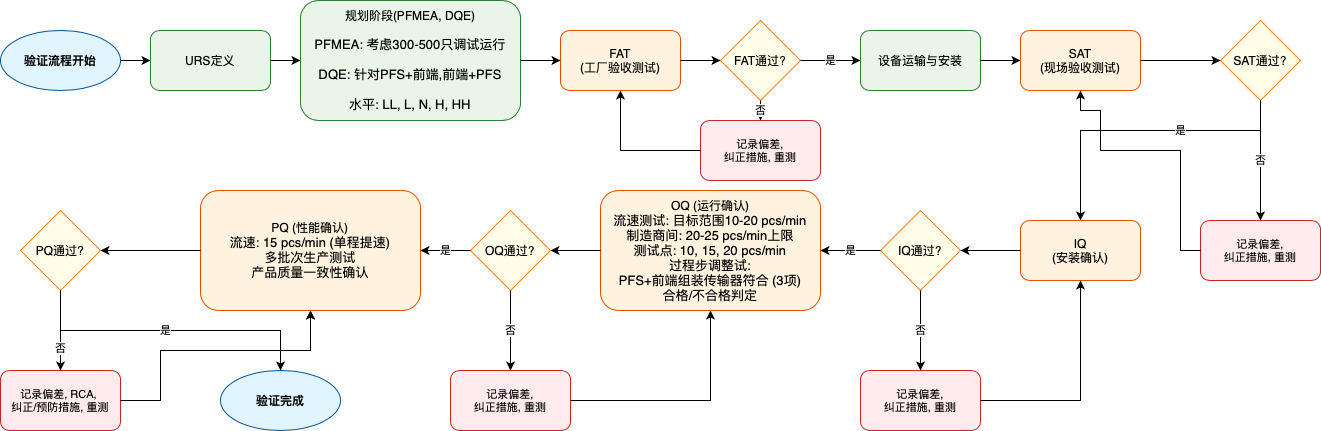

The diagram above was exported from draw.io. Its source (the exported page's mxGraphModel, read from the mxfile embedded in the PNG):
<mxGraphModel dx="1185" dy="766" grid="1" gridSize="10" guides="1" tooltips="1" connect="1" arrows="1" fold="1" page="1" pageScale="1" pageWidth="1600" pageHeight="900" math="0" shadow="0">
  <root>
    <mxCell id="0" />
    <mxCell id="1" parent="0" />
    <mxCell id="start" value="验证流程开始" style="ellipse;whiteSpace=wrap;html=1;fillColor=#E1F5FE;strokeColor=#01579B;fontSize=12;fontStyle=1;" parent="1" vertex="1">
      <mxGeometry x="190" y="120" width="120" height="60" as="geometry" />
    </mxCell>
    <mxCell id="urs" value="URS定义" style="rounded=1;whiteSpace=wrap;html=1;fillColor=#E8F5E8;strokeColor=#2E7D32;fontSize=12;" parent="1" vertex="1">
      <mxGeometry x="340" y="120" width="120" height="60" as="geometry" />
    </mxCell>
    <mxCell id="planning" value="规划阶段(PFMEA, DQE)&lt;div&gt;&lt;br&gt;&lt;font size=&quot;2&quot;&gt;PFMEA: 考虑300-500只调试运行&lt;br&gt;&lt;br&gt;&lt;/font&gt;&lt;/div&gt;&lt;div&gt;&lt;font size=&quot;2&quot;&gt;DQE: 针对PFS+前端,前端+PFS&lt;br&gt;&lt;br&gt;&lt;/font&gt;&lt;/div&gt;&lt;div&gt;&lt;font size=&quot;2&quot;&gt;水平: LL, L, N, H, HH&lt;/font&gt;&lt;/div&gt;" style="rounded=1;whiteSpace=wrap;html=1;fillColor=#E8F5E8;strokeColor=#2E7D32;fontSize=12;" parent="1" vertex="1">
      <mxGeometry x="490" y="90" width="220" height="120" as="geometry" />
    </mxCell>
    <mxCell id="fat" value="FAT&lt;br&gt;(工厂验收测试)" style="rounded=1;whiteSpace=wrap;html=1;fillColor=#FFF3E0;strokeColor=#E65100;fontSize=12;" parent="1" vertex="1">
      <mxGeometry x="750" y="120" width="120" height="60" as="geometry" />
    </mxCell>
    <mxCell id="fatDecision" value="FAT通过?" style="rhombus;whiteSpace=wrap;html=1;fillColor=#FFFDE7;strokeColor=#F57F17;fontSize=12;" parent="1" vertex="1">
      <mxGeometry x="910" y="110" width="80" height="80" as="geometry" />
    </mxCell>
    <mxCell id="transport" value="设备运输与安装" style="rounded=1;whiteSpace=wrap;html=1;fillColor=#E8F5E8;strokeColor=#2E7D32;fontSize=12;" parent="1" vertex="1">
      <mxGeometry x="1050" y="120" width="120" height="60" as="geometry" />
    </mxCell>
    <mxCell id="sat" value="SAT&lt;br&gt;(现场验收测试)" style="rounded=1;whiteSpace=wrap;html=1;fillColor=#FFF3E0;strokeColor=#E65100;fontSize=12;" parent="1" vertex="1">
      <mxGeometry x="1210" y="120" width="120" height="60" as="geometry" />
    </mxCell>
    <mxCell id="satDecision" value="SAT通过?" style="rhombus;whiteSpace=wrap;html=1;fillColor=#FFFDE7;strokeColor=#F57F17;fontSize=12;" parent="1" vertex="1">
      <mxGeometry x="1410" y="110" width="80" height="80" as="geometry" />
    </mxCell>
    <mxCell id="iq" value="IQ&lt;br&gt;(安装确认)" style="rounded=1;whiteSpace=wrap;html=1;fillColor=#FFF3E0;strokeColor=#E65100;fontSize=12;" parent="1" vertex="1">
      <mxGeometry x="1210" y="310" width="120" height="60" as="geometry" />
    </mxCell>
    <mxCell id="iqDecision" value="IQ通过?" style="rhombus;whiteSpace=wrap;html=1;fillColor=#FFFDE7;strokeColor=#F57F17;fontSize=12;" parent="1" vertex="1">
      <mxGeometry x="1070" y="300" width="80" height="80" as="geometry" />
    </mxCell>
    <mxCell id="oq" value="OQ (运行确认)&lt;br&gt;&lt;font size=&quot;2&quot;&gt;流速测试: 目标范围10-20 pcs/min&lt;br&gt;制造商间: 20-25 pcs/min上限&lt;br&gt;测试点: 10, 15, 20 pcs/min&lt;br&gt;过程步调整试:&lt;br&gt;PFS+前端组装传输器符合 (3项)&lt;br&gt;合格/不合格判定&lt;/font&gt;" style="rounded=1;whiteSpace=wrap;html=1;fillColor=#FFF3E0;strokeColor=#E65100;fontSize=12;" parent="1" vertex="1">
      <mxGeometry x="790" y="280" width="220" height="120" as="geometry" />
    </mxCell>
    <mxCell id="oqDecision" value="OQ通过?" style="rhombus;whiteSpace=wrap;html=1;fillColor=#FFFDE7;strokeColor=#F57F17;fontSize=12;" parent="1" vertex="1">
      <mxGeometry x="660" y="300" width="80" height="80" as="geometry" />
    </mxCell>
    <mxCell id="pq" value="PQ (性能确认)&lt;br&gt;&lt;font size=&quot;2&quot;&gt;流速: 15 pcs/min (单程提速)&lt;br&gt;多批次生产测试&lt;br&gt;产品质量一致性确认&lt;/font&gt;" style="rounded=1;whiteSpace=wrap;html=1;fillColor=#FFF3E0;strokeColor=#E65100;fontSize=12;" parent="1" vertex="1">
      <mxGeometry x="390" y="280" width="220" height="120" as="geometry" />
    </mxCell>
    <mxCell id="pqDecision" value="PQ通过?" style="rhombus;whiteSpace=wrap;html=1;fillColor=#FFFDE7;strokeColor=#F57F17;fontSize=12;" parent="1" vertex="1">
      <mxGeometry x="210" y="300" width="80" height="80" as="geometry" />
    </mxCell>
    <mxCell id="5menlElVEwoXbyy4l5sT-2" value="" style="edgeStyle=orthogonalEdgeStyle;rounded=0;orthogonalLoop=1;jettySize=auto;html=1;" edge="1" parent="1" source="end" target="pq">
      <mxGeometry relative="1" as="geometry">
        <Array as="points">
          <mxPoint x="470" y="440" />
          <mxPoint x="500" y="440" />
        </Array>
      </mxGeometry>
    </mxCell>
    <mxCell id="end" value="验证完成" style="ellipse;whiteSpace=wrap;html=1;fillColor=#E1F5FE;strokeColor=#01579B;fontSize=12;fontStyle=1;" parent="1" vertex="1">
      <mxGeometry x="410" y="460" width="120" height="60" as="geometry" />
    </mxCell>
    <mxCell id="fatCorrection" value="记录偏差,&lt;div&gt;纠正措施, 重测&lt;/div&gt;" style="rounded=1;whiteSpace=wrap;html=1;fillColor=#FFEBEE;strokeColor=#C62828;fontSize=11;" parent="1" vertex="1">
      <mxGeometry x="890" y="210" width="120" height="60" as="geometry" />
    </mxCell>
    <mxCell id="satCorrection" value="记录偏差,&lt;div&gt;纠正措施, 重测&lt;/div&gt;" style="rounded=1;whiteSpace=wrap;html=1;fillColor=#FFEBEE;strokeColor=#C62828;fontSize=11;" parent="1" vertex="1">
      <mxGeometry x="1390" y="310" width="120" height="60" as="geometry" />
    </mxCell>
    <mxCell id="iqCorrection" value="记录偏差,&lt;div&gt;纠正措施, 重测&lt;/div&gt;" style="rounded=1;whiteSpace=wrap;html=1;fillColor=#FFEBEE;strokeColor=#C62828;fontSize=11;" parent="1" vertex="1">
      <mxGeometry x="1050" y="460" width="120" height="60" as="geometry" />
    </mxCell>
    <mxCell id="oqCorrection" value="记录偏差,&lt;div&gt;纠正措施, 重测&lt;/div&gt;" style="rounded=1;whiteSpace=wrap;html=1;fillColor=#FFEBEE;strokeColor=#C62828;fontSize=11;" parent="1" vertex="1">
      <mxGeometry x="640" y="460" width="120" height="60" as="geometry" />
    </mxCell>
    <mxCell id="pqCorrection" value="记录偏差, RCA,&amp;nbsp;&lt;div&gt;纠正/预防措施, 重测&lt;/div&gt;" style="rounded=1;whiteSpace=wrap;html=1;fillColor=#FFEBEE;strokeColor=#C62828;fontSize=11;" parent="1" vertex="1">
      <mxGeometry x="190" y="460" width="120" height="60" as="geometry" />
    </mxCell>
    <mxCell id="arrow1" value="" style="edgeStyle=orthogonalEdgeStyle;rounded=0;orthogonalLoop=1;jettySize=auto;html=1;exitX=1;exitY=0.5;exitDx=0;exitDy=0;entryX=0;entryY=0.5;entryDx=0;entryDy=0;" parent="1" source="start" target="urs" edge="1">
      <mxGeometry relative="1" as="geometry" />
    </mxCell>
    <mxCell id="arrow2" value="" style="edgeStyle=orthogonalEdgeStyle;rounded=0;orthogonalLoop=1;jettySize=auto;html=1;exitX=1;exitY=0.5;exitDx=0;exitDy=0;entryX=0;entryY=0.5;entryDx=0;entryDy=0;" parent="1" source="urs" target="planning" edge="1">
      <mxGeometry relative="1" as="geometry" />
    </mxCell>
    <mxCell id="arrow3" value="" style="edgeStyle=orthogonalEdgeStyle;rounded=0;orthogonalLoop=1;jettySize=auto;html=1;exitX=1;exitY=0.5;exitDx=0;exitDy=0;entryX=0;entryY=0.5;entryDx=0;entryDy=0;" parent="1" source="planning" target="fat" edge="1">
      <mxGeometry relative="1" as="geometry" />
    </mxCell>
    <mxCell id="arrow4" value="" style="edgeStyle=orthogonalEdgeStyle;rounded=0;orthogonalLoop=1;jettySize=auto;html=1;exitX=1;exitY=0.5;exitDx=0;exitDy=0;entryX=0;entryY=0.5;entryDx=0;entryDy=0;" parent="1" source="fat" target="fatDecision" edge="1">
      <mxGeometry relative="1" as="geometry" />
    </mxCell>
    <mxCell id="arrow5" value="是" style="edgeStyle=orthogonalEdgeStyle;rounded=0;orthogonalLoop=1;jettySize=auto;html=1;exitX=1;exitY=0.5;exitDx=0;exitDy=0;entryX=0;entryY=0.5;entryDx=0;entryDy=0;" parent="1" source="fatDecision" target="transport" edge="1">
      <mxGeometry relative="1" as="geometry" />
    </mxCell>
    <mxCell id="arrow6" value="" style="edgeStyle=orthogonalEdgeStyle;rounded=0;orthogonalLoop=1;jettySize=auto;html=1;exitX=1;exitY=0.5;exitDx=0;exitDy=0;entryX=0;entryY=0.5;entryDx=0;entryDy=0;" parent="1" source="transport" target="sat" edge="1">
      <mxGeometry relative="1" as="geometry" />
    </mxCell>
    <mxCell id="arrow7" value="" style="edgeStyle=orthogonalEdgeStyle;rounded=0;orthogonalLoop=1;jettySize=auto;html=1;exitX=1;exitY=0.5;exitDx=0;exitDy=0;entryX=0;entryY=0.5;entryDx=0;entryDy=0;" parent="1" source="sat" target="satDecision" edge="1">
      <mxGeometry relative="1" as="geometry" />
    </mxCell>
    <mxCell id="arrow8" value="是" style="edgeStyle=orthogonalEdgeStyle;rounded=0;orthogonalLoop=1;jettySize=auto;html=1;exitX=0.5;exitY=1;exitDx=0;exitDy=0;entryX=0.5;entryY=0;entryDx=0;entryDy=0;" parent="1" source="satDecision" target="iq" edge="1">
      <mxGeometry x="-0.2667" relative="1" as="geometry">
        <Array as="points">
          <mxPoint x="1450" y="220" />
          <mxPoint x="1270" y="220" />
        </Array>
        <mxPoint as="offset" />
      </mxGeometry>
    </mxCell>
    <mxCell id="arrow9" value="" style="edgeStyle=orthogonalEdgeStyle;rounded=0;orthogonalLoop=1;jettySize=auto;html=1;exitX=0;exitY=0.5;exitDx=0;exitDy=0;entryX=1;entryY=0.5;entryDx=0;entryDy=0;" parent="1" source="iq" target="iqDecision" edge="1">
      <mxGeometry relative="1" as="geometry" />
    </mxCell>
    <mxCell id="arrow10" value="是" style="edgeStyle=orthogonalEdgeStyle;rounded=0;orthogonalLoop=1;jettySize=auto;html=1;exitX=0;exitY=0.5;exitDx=0;exitDy=0;entryX=1;entryY=0.5;entryDx=0;entryDy=0;" parent="1" source="iqDecision" target="oq" edge="1">
      <mxGeometry relative="1" as="geometry" />
    </mxCell>
    <mxCell id="arrow11" value="" style="edgeStyle=orthogonalEdgeStyle;rounded=0;orthogonalLoop=1;jettySize=auto;html=1;exitX=0;exitY=0.5;exitDx=0;exitDy=0;entryX=1;entryY=0.5;entryDx=0;entryDy=0;" parent="1" source="oq" target="oqDecision" edge="1">
      <mxGeometry relative="1" as="geometry" />
    </mxCell>
    <mxCell id="arrow12" value="是" style="edgeStyle=orthogonalEdgeStyle;rounded=0;orthogonalLoop=1;jettySize=auto;html=1;exitX=0;exitY=0.5;exitDx=0;exitDy=0;entryX=1;entryY=0.5;entryDx=0;entryDy=0;" parent="1" source="oqDecision" target="pq" edge="1">
      <mxGeometry relative="1" as="geometry" />
    </mxCell>
    <mxCell id="arrow13" value="" style="edgeStyle=orthogonalEdgeStyle;rounded=0;orthogonalLoop=1;jettySize=auto;html=1;exitX=0;exitY=0.5;exitDx=0;exitDy=0;entryX=1;entryY=0.5;entryDx=0;entryDy=0;" parent="1" source="pq" target="pqDecision" edge="1">
      <mxGeometry relative="1" as="geometry" />
    </mxCell>
    <mxCell id="arrow14" value="是" style="edgeStyle=orthogonalEdgeStyle;rounded=0;orthogonalLoop=1;jettySize=auto;html=1;exitX=0.5;exitY=1;exitDx=0;exitDy=0;" parent="1" edge="1">
      <mxGeometry x="-0.0667" relative="1" as="geometry">
        <mxPoint x="250" y="390" as="sourcePoint" />
        <mxPoint x="470" y="460" as="targetPoint" />
        <Array as="points">
          <mxPoint x="250" y="420" />
          <mxPoint x="470" y="420" />
        </Array>
        <mxPoint as="offset" />
      </mxGeometry>
    </mxCell>
    <mxCell id="arrowFatFail" value="否" style="edgeStyle=orthogonalEdgeStyle;rounded=0;orthogonalLoop=1;jettySize=auto;html=1;exitX=0.5;exitY=1;exitDx=0;exitDy=0;entryX=0.5;entryY=0;entryDx=0;entryDy=0;" parent="1" source="fatDecision" target="fatCorrection" edge="1">
      <mxGeometry relative="1" as="geometry" />
    </mxCell>
    <mxCell id="arrowFatLoop" value="" style="edgeStyle=orthogonalEdgeStyle;rounded=0;orthogonalLoop=1;jettySize=auto;html=1;exitX=0;exitY=0.5;exitDx=0;exitDy=0;entryX=0.5;entryY=1;entryDx=0;entryDy=0;" parent="1" source="fatCorrection" target="fat" edge="1">
      <mxGeometry relative="1" as="geometry">
        <Array as="points">
          <mxPoint x="810" y="240" />
        </Array>
      </mxGeometry>
    </mxCell>
    <mxCell id="arrowSatFail" value="否" style="edgeStyle=orthogonalEdgeStyle;rounded=0;orthogonalLoop=1;jettySize=auto;html=1;exitX=0.5;exitY=1;exitDx=0;exitDy=0;entryX=0.5;entryY=0;entryDx=0;entryDy=0;" parent="1" source="satDecision" target="satCorrection" edge="1">
      <mxGeometry relative="1" as="geometry">
        <Array as="points">
          <mxPoint x="1450" y="200" />
          <mxPoint x="1450" y="200" />
        </Array>
      </mxGeometry>
    </mxCell>
    <mxCell id="arrowSatLoop" value="" style="edgeStyle=orthogonalEdgeStyle;rounded=0;orthogonalLoop=1;jettySize=auto;html=1;exitX=0;exitY=0.5;exitDx=0;exitDy=0;entryX=0.5;entryY=1;entryDx=0;entryDy=0;" parent="1" source="satCorrection" target="sat" edge="1">
      <mxGeometry relative="1" as="geometry">
        <Array as="points">
          <mxPoint x="1370" y="340" />
          <mxPoint x="1370" y="240" />
          <mxPoint x="1290" y="240" />
          <mxPoint x="1290" y="200" />
          <mxPoint x="1270" y="200" />
        </Array>
      </mxGeometry>
    </mxCell>
    <mxCell id="arrowIqFail" value="否" style="edgeStyle=orthogonalEdgeStyle;rounded=0;orthogonalLoop=1;jettySize=auto;html=1;exitX=0.5;exitY=1;exitDx=0;exitDy=0;entryX=0.5;entryY=0;entryDx=0;entryDy=0;" parent="1" source="iqDecision" target="iqCorrection" edge="1">
      <mxGeometry relative="1" as="geometry" />
    </mxCell>
    <mxCell id="arrowIqLoop" value="" style="edgeStyle=orthogonalEdgeStyle;rounded=0;orthogonalLoop=1;jettySize=auto;html=1;exitX=1;exitY=0.5;exitDx=0;exitDy=0;entryX=0.5;entryY=1;entryDx=0;entryDy=0;" parent="1" source="iqCorrection" target="iq" edge="1">
      <mxGeometry relative="1" as="geometry">
        <Array as="points">
          <mxPoint x="1270" y="490" />
        </Array>
      </mxGeometry>
    </mxCell>
    <mxCell id="arrowOqFail" value="否" style="edgeStyle=orthogonalEdgeStyle;rounded=0;orthogonalLoop=1;jettySize=auto;html=1;exitX=0.5;exitY=1;exitDx=0;exitDy=0;entryX=0.5;entryY=0;entryDx=0;entryDy=0;" parent="1" source="oqDecision" target="oqCorrection" edge="1">
      <mxGeometry relative="1" as="geometry" />
    </mxCell>
    <mxCell id="arrowOqLoop" value="" style="edgeStyle=orthogonalEdgeStyle;rounded=0;orthogonalLoop=1;jettySize=auto;html=1;exitX=1;exitY=0.5;exitDx=0;exitDy=0;entryX=0.5;entryY=1;entryDx=0;entryDy=0;" parent="1" source="oqCorrection" target="oq" edge="1">
      <mxGeometry relative="1" as="geometry">
        <Array as="points">
          <mxPoint x="900" y="490" />
        </Array>
      </mxGeometry>
    </mxCell>
    <mxCell id="arrowPqFail" value="否" style="edgeStyle=orthogonalEdgeStyle;rounded=0;orthogonalLoop=1;jettySize=auto;html=1;exitX=0.5;exitY=1;exitDx=0;exitDy=0;entryX=0.5;entryY=0;entryDx=0;entryDy=0;" parent="1" source="pqDecision" target="pqCorrection" edge="1">
      <mxGeometry x="0.4444" relative="1" as="geometry">
        <Array as="points">
          <mxPoint x="250" y="450" />
          <mxPoint x="250" y="450" />
        </Array>
        <mxPoint as="offset" />
      </mxGeometry>
    </mxCell>
    <mxCell id="arrowPqLoop" value="" style="edgeStyle=orthogonalEdgeStyle;rounded=0;orthogonalLoop=1;jettySize=auto;html=1;entryX=0.5;entryY=1;entryDx=0;entryDy=0;" parent="1" source="pqCorrection" target="pq" edge="1">
      <mxGeometry relative="1" as="geometry">
        <Array as="points">
          <mxPoint x="350" y="490" />
          <mxPoint x="350" y="440" />
          <mxPoint x="500" y="440" />
        </Array>
        <mxPoint x="320" y="490" as="sourcePoint" />
        <mxPoint x="500" y="400" as="targetPoint" />
      </mxGeometry>
    </mxCell>
  </root>
</mxGraphModel>